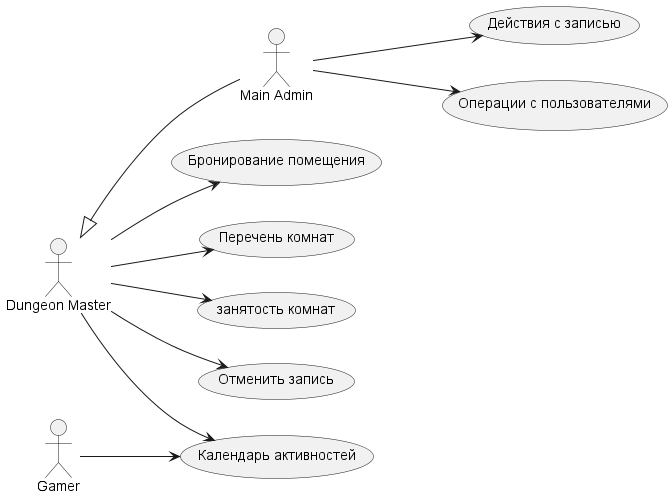

The diagram above was rendered by PlantUML. Its source (embedded in the PNG):
@startuml
'https://plantuml.com/use-case-diagram


:Main Admin: as Admin
left to right direction
:Gamer:
:Dungeon Master: as GM
'(Use the application) as (Use)

(Бронирование помещения) as book
(Перечень комнат) as rooms
(занятость комнат) as hold
(Действия с записью) as actions
(Отменить запись) as cancel
(Календарь активностей) as calendar
(Операции с пользователями) as usersOP
GM --> book
GM --> rooms
GM --> hold
GM --> cancel
GM --> calendar
Admin --> actions
Admin --> usersOP
Gamer --> calendar

GM <|-- Admin


'User -> (Start)
'User --> (Use)
'
'Admin ---> (Use)
'
'note right of Admin : This is an example.
'
'note right of (Use)
'A note can also
'be on several lines
'end note
'
'note "This note is connected\nto several objects." as N2
'(Start) .. N2
'N2 .. (Use)
@enduml